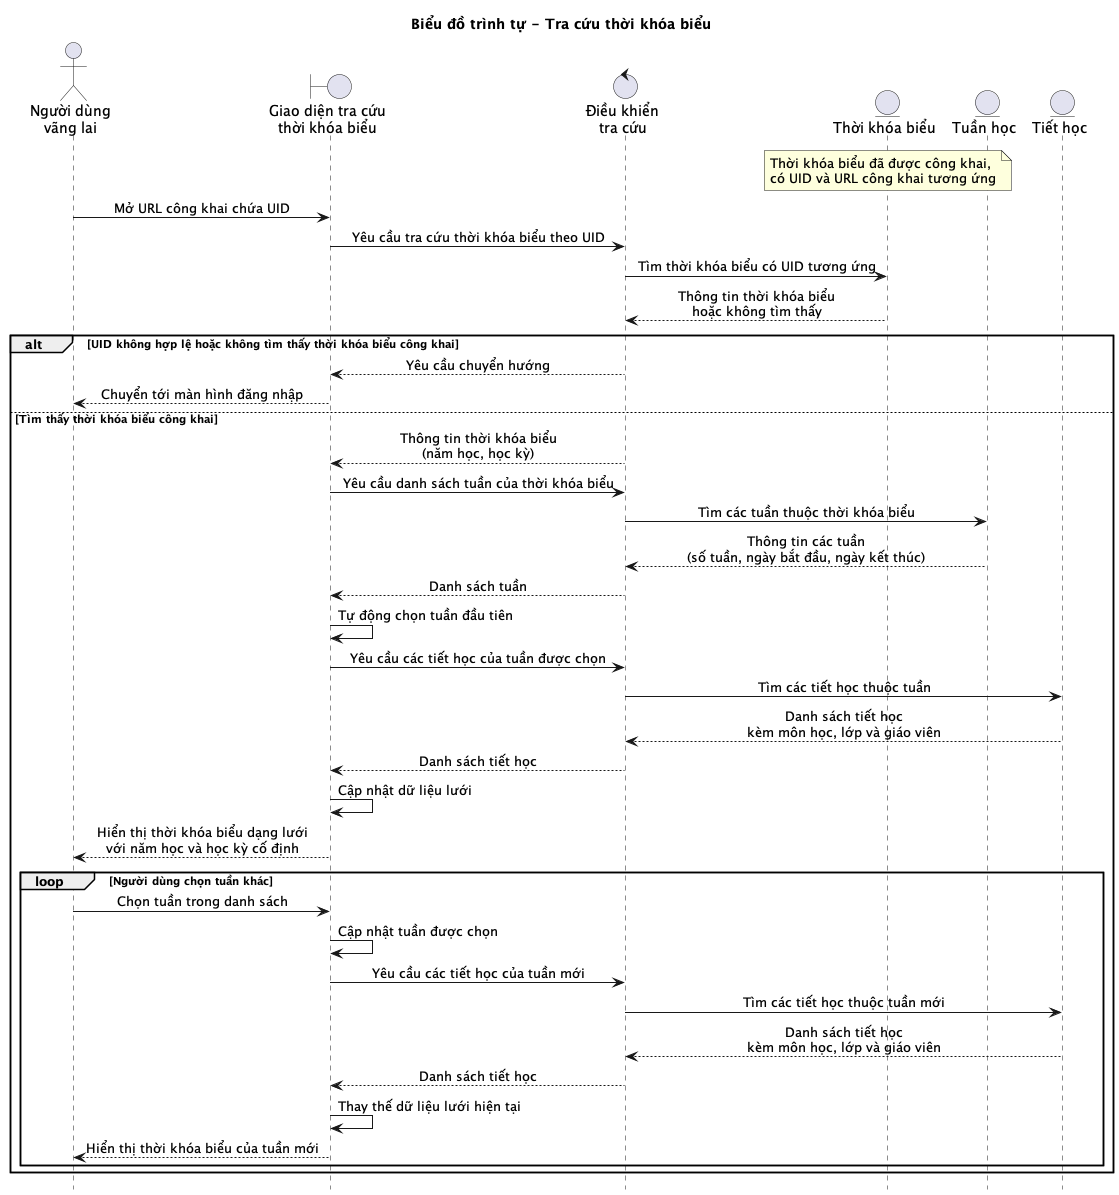

The diagram above was rendered by PlantUML. Its source (embedded in the PNG):
@startuml
title Biểu đồ trình tự - Tra cứu thời khóa biểu

hide footbox
skinparam sequenceMessageAlign center
skinparam responseMessageBelowArrow true

actor "Người dùng\nvãng lai" as Guest
boundary "Giao diện tra cứu\nthời khóa biểu" as LookupUI
control "Điều khiển\ntra cứu" as LookupController
entity "Thời khóa biểu" as Timetable
entity "Tuần học" as Week
entity "Tiết học" as Slot

note over Timetable
    Thời khóa biểu đã được công khai,
    có UID và URL công khai tương ứng
end note

Guest -> LookupUI: Mở URL công khai chứa UID
LookupUI -> LookupController: Yêu cầu tra cứu thời khóa biểu theo UID
LookupController -> Timetable: Tìm thời khóa biểu có UID tương ứng
Timetable --> LookupController: Thông tin thời khóa biểu\nhoặc không tìm thấy

alt UID không hợp lệ hoặc không tìm thấy thời khóa biểu công khai
    LookupController --> LookupUI: Yêu cầu chuyển hướng
    LookupUI --> Guest: Chuyển tới màn hình đăng nhập
else Tìm thấy thời khóa biểu công khai
    LookupController --> LookupUI: Thông tin thời khóa biểu\n(năm học, học kỳ)

    LookupUI -> LookupController: Yêu cầu danh sách tuần của thời khóa biểu
    LookupController -> Week: Tìm các tuần thuộc thời khóa biểu
    Week --> LookupController: Thông tin các tuần\n(số tuần, ngày bắt đầu, ngày kết thúc)
    LookupController --> LookupUI: Danh sách tuần
    LookupUI -> LookupUI: Tự động chọn tuần đầu tiên

    LookupUI -> LookupController: Yêu cầu các tiết học của tuần được chọn
    LookupController -> Slot: Tìm các tiết học thuộc tuần
    Slot --> LookupController: Danh sách tiết học\nkèm môn học, lớp và giáo viên
    LookupController --> LookupUI: Danh sách tiết học
    LookupUI -> LookupUI: Cập nhật dữ liệu lưới
    LookupUI --> Guest: Hiển thị thời khóa biểu dạng lưới\nvới năm học và học kỳ cố định

    loop Người dùng chọn tuần khác
        Guest -> LookupUI: Chọn tuần trong danh sách
        LookupUI -> LookupUI: Cập nhật tuần được chọn
        LookupUI -> LookupController: Yêu cầu các tiết học của tuần mới
        LookupController -> Slot: Tìm các tiết học thuộc tuần mới
        Slot --> LookupController: Danh sách tiết học\nkèm môn học, lớp và giáo viên
        LookupController --> LookupUI: Danh sách tiết học
        LookupUI -> LookupUI: Thay thế dữ liệu lưới hiện tại
        LookupUI --> Guest: Hiển thị thời khóa biểu của tuần mới
    end
end

@enduml